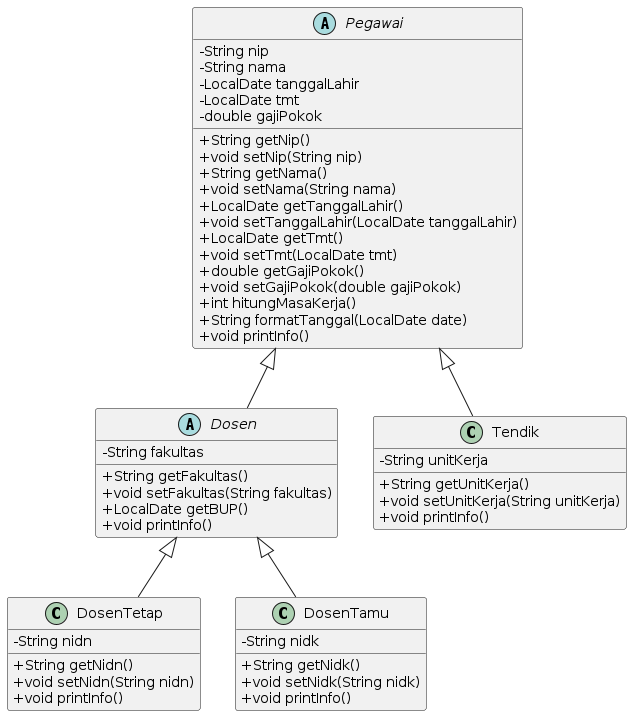

The diagram above was rendered by PlantUML. Its source (embedded in the PNG):
@startuml
skinparam classAttributeIconSize 0

abstract class Pegawai {
    - String nip
    - String nama
    - LocalDate tanggalLahir
    - LocalDate tmt
    - double gajiPokok
    + String getNip()
    + void setNip(String nip)
    + String getNama()
    + void setNama(String nama)
    + LocalDate getTanggalLahir()
    + void setTanggalLahir(LocalDate tanggalLahir)
    + LocalDate getTmt()
    + void setTmt(LocalDate tmt)
    + double getGajiPokok()
    + void setGajiPokok(double gajiPokok)
    + int hitungMasaKerja()
    + String formatTanggal(LocalDate date)
    + void printInfo()
}

abstract class Dosen {
    - String fakultas
    + String getFakultas()
    + void setFakultas(String fakultas)
    + LocalDate getBUP()
    + void printInfo()
}

class DosenTetap {
    - String nidn
    + String getNidn()
    + void setNidn(String nidn)
    + void printInfo()
}

class DosenTamu {
    - String nidk
    + String getNidk()
    + void setNidk(String nidk)
    + void printInfo()
}

class Tendik {
    - String unitKerja
    + String getUnitKerja()
    + void setUnitKerja(String unitKerja)
    + void printInfo()
}

Pegawai <|-- Dosen
Dosen <|-- DosenTetap
Dosen <|-- DosenTamu
Pegawai <|-- Tendik
@enduml